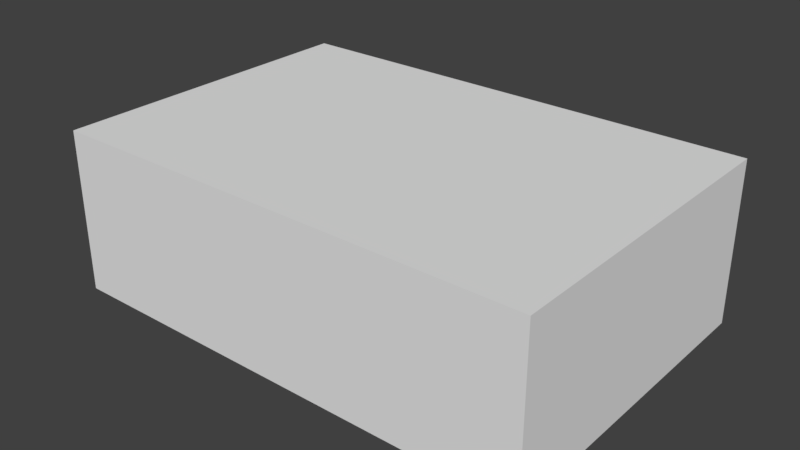 # Source: untitled.blend  (saved by Blender 2.79.0; exported with 4.5.12 LTS)
import bpy
from mathutils import Matrix  # noqa: F401  (used for matrix-valued properties, if any)

bpy.ops.wm.read_factory_settings(use_empty=True)
scene = bpy.context.scene
scene.name = 'Scene'

# ---- collections
col_collection_1 = bpy.data.collections.new('Collection 1'); scene.collection.children.link(col_collection_1)

# ---- materials (node trees are filled in below, after node groups)
mat_wall_01 = bpy.data.materials.new('Wall_01')
mat_wall_01.alpha_threshold = 0.0
mat_wall_01.use_transparent_shadow = False
mat_wall_01.roughness = 0.5
mat_wall_01.specular_intensity = 0.0
mat_wall_02 = bpy.data.materials.new('Wall_02')
mat_wall_02.alpha_threshold = 0.0
mat_wall_02.use_transparent_shadow = False
mat_wall_02.roughness = 0.5
mat_wall_02.specular_intensity = 0.0
mat_floor_01 = bpy.data.materials.new('Floor_01')
mat_floor_01.alpha_threshold = 0.0
mat_floor_01.use_transparent_shadow = False
mat_floor_01.roughness = 0.5
mat_floor_01.specular_intensity = 0.0
mat_ceiling_01 = bpy.data.materials.new('Ceiling_01')
mat_ceiling_01.alpha_threshold = 0.0
mat_ceiling_01.use_transparent_shadow = False
mat_ceiling_01.roughness = 0.5
mat_ceiling_01.specular_intensity = 0.0
mat_wall_window_01 = bpy.data.materials.new('Wall_Window_01')
mat_wall_window_01.alpha_threshold = 0.0
mat_wall_window_01.use_transparent_shadow = False
mat_wall_window_01.roughness = 0.5
mat_wall_window_01.specular_intensity = 0.0
mat_window_01 = bpy.data.materials.new('Window_01')
mat_window_01.alpha_threshold = 0.0
mat_window_01.use_transparent_shadow = False
mat_window_01.roughness = 0.5
mat_window_01.specular_intensity = 0.0
mat_wall_03 = bpy.data.materials.new('Wall_03')
mat_wall_03.alpha_threshold = 0.0
mat_wall_03.use_transparent_shadow = False
mat_wall_03.roughness = 0.5
mat_wall_03.specular_intensity = 0.0

# ---- material node trees

# ---- world
world_world = bpy.data.worlds.new('World'); scene.world = world_world
world_world.color = (0.05088, 0.05088, 0.05088)
world_world.use_sun_shadow = False
world_world.sun_shadow_jitter_overblur = 0.0
world_world.cycles.sampling_method = 'MANUAL'

# ---- meshes
me_plane = bpy.data.meshes.new('Plane')
me_plane.from_pydata([(-2.0, -1.0, -0.0004519), (0.0, -1.0, -0.0004519), (-4.0, -1.0, 3.0), (-4.0, -1.0, 1.0), (2.0, -1.0, -0.0004519), (-4.0, -1.0, -0.0004519), (2.0, -1.0, 2.0), (2.0, -1.0, 4.0), (0.0, -1.0, 4.0), (-2.0, -1.0, 4.0), (-4.0, -1.0, 4.0), (-3.667, -1.0, -0.0004519), (1.667, -1.0, -0.0004519), (2.0, -1.0, 0.9999), (2.0, -1.0, 3.0), (1.0, -1.0, 4.0), (-3.0, -1.0, 4.0), (0.0, -1.0, 3.0), (0.0, -1.0, 0.9999), (-2.0, -1.0, 3.0), (-2.0, -1.0, 1.0)], [], [(2, 16, 19), (3, 19, 20), (13, 4, 12), (17, 14, 6), (17, 15, 14), (11, 3, 20), (20, 17, 18), (19, 8, 17), (0, 18, 1), (9, 19, 16), (2, 10, 16), (3, 2, 19), (12, 1, 18), (18, 13, 12), (6, 13, 18), (18, 17, 6), (7, 14, 15), (17, 8, 15), (20, 0, 11), (11, 5, 3), (20, 19, 17), (19, 9, 8), (0, 20, 18)])
me_plane.polygons.foreach_set('use_smooth', [True] * 23)
me_plane.polygons.foreach_set('material_index', [2, 2, 2, 2, 2, 2, 2, 2, 2, 2, 2, 2, 2, 2, 2, 2, 2, 2, 2, 2, 2, 2, 2])
_uv = me_plane.uv_layers.new(name='UVMap')
_uv.uv.foreach_set('vector', [1.987, 0.9957, 1.488, 1.496, 0.9876, 0.9958, 1.987, -0.004017, 0.9876, 0.9958, 0.9876, -0.003995, -1.016, -0.003949, -1.016, -0.504, -0.8453, -0.504, -0.01212, 0.9958, -1.016, 0.9959, -1.016, 0.496, -0.01212, 0.9958, -0.512, 1.496, -1.016, 0.9959, 1.821, -0.504, 1.987, -0.004017, 0.9876, -0.003995, 0.9876, -0.003995, -0.01212, 0.9958, -0.01217, -0.003972, 0.9876, 0.9958, -0.0121, 1.496, -0.01212, 0.9958, 0.9875, -0.504, -0.01217, -0.003972, -0.01219, -0.504, 0.9876, 1.496, 0.9876, 0.9958, 1.488, 1.496, 1.987, 0.9957, 1.987, 1.496, 1.488, 1.496, 1.987, -0.004017, 1.987, 0.9957, 0.9876, 0.9958, -0.8453, -0.504, -0.01219, -0.504, -0.01217, -0.003972, -0.01217, -0.003972, -1.016, -0.003949, -0.8453, -0.504, -1.016, 0.496, -1.016, -0.003949, -0.01217, -0.003972, -0.01217, -0.003972, -0.01212, 0.9958, -1.016, 0.496, -1.016, 1.496, -1.016, 0.9959, -0.512, 1.496, -0.01212, 0.9958, -0.0121, 1.496, -0.512, 1.496, 0.9876, -0.003995, 0.9875, -0.504, 1.821, -0.504, 1.821, -0.504, 1.987, -0.504, 1.987, -0.004017, 0.9876, -0.003995, 0.9876, 0.9958, -0.01212, 0.9958, 0.9876, 0.9958, 0.9876, 1.496, -0.0121, 1.496, 0.9875, -0.504, 0.9876, -0.003995, -0.01217, -0.003972])
me_plane.materials.append(mat_wall_01)
me_plane.materials.append(mat_wall_02)
me_plane.materials.append(mat_floor_01)
me_plane.materials.append(mat_ceiling_01)
me_plane.materials.append(mat_wall_window_01)
me_plane.materials.append(mat_window_01)
me_plane.use_remesh_preserve_volume = False
me_plane.use_remesh_preserve_attributes = False
me_plane.use_mirror_vertex_groups = False
me_plane.update()
me_plane.normals_split_custom_set([tuple(v) for v in zip(*[iter([0.0, 1.0, 0.0, 0.0, 1.0, 0.0, -1.696e-13, 1.0, -2.98e-08, -3.392e-13, 1.0, -2.98e-08, -1.696e-13, 1.0, -2.98e-08, -5.089e-13, 1.0, -4.47e-08, -6.82e-13, 1.0, 0.0, 0.0, 1.0, 0.0, 0.0, 1.0, 0.0, 6.948e-14, 1.0, -3.59e-08, 0.0, 1.0, 0.0, -8.01e-14, 1.0, -3.519e-08, 6.948e-14, 1.0, -3.59e-08, 0.0, 1.0, 0.0, 0.0, 1.0, 0.0, 0.0, 1.0, 0.0, -3.392e-13, 1.0, -2.98e-08, -5.089e-13, 1.0, -4.47e-08, -5.089e-13, 1.0, -4.47e-08, 6.948e-14, 1.0, -3.59e-08, -2.008e-13, 1.0, -3.59e-08, -1.696e-13, 1.0, -2.98e-08, 0.0, 1.0, 0.0, 6.948e-14, 1.0, -3.59e-08, 0.0, 1.0, 0.0, -2.008e-13, 1.0, -3.59e-08, 0.0, 1.0, 0.0, 0.0, 1.0, 0.0, -1.696e-13, 1.0, -2.98e-08, 0.0, 1.0, 0.0, 0.0, 1.0, 0.0, 0.0, 1.0, 0.0, 0.0, 1.0, 0.0, -3.392e-13, 1.0, -2.98e-08, 0.0, 1.0, 0.0, -1.696e-13, 1.0, -2.98e-08, 0.0, 1.0, 0.0, 0.0, 1.0, 0.0, -2.008e-13, 1.0, -3.59e-08, -2.008e-13, 1.0, -3.59e-08, -6.82e-13, 1.0, 0.0, 0.0, 1.0, 0.0, -8.01e-14, 1.0, -3.519e-08, -6.82e-13, 1.0, 0.0, -2.008e-13, 1.0, -3.59e-08, -2.008e-13, 1.0, -3.59e-08, 6.948e-14, 1.0, -3.59e-08, -8.01e-14, 1.0, -3.519e-08, 0.0, 1.0, 0.0, 0.0, 1.0, 0.0, 0.0, 1.0, 0.0, 6.948e-14, 1.0, -3.59e-08, 0.0, 1.0, 0.0, 0.0, 1.0, 0.0, -5.089e-13, 1.0, -4.47e-08, 0.0, 1.0, 0.0, 0.0, 1.0, 0.0, 0.0, 1.0, 0.0, 0.0, 1.0, 0.0, -3.392e-13, 1.0, -2.98e-08, -5.089e-13, 1.0, -4.47e-08, -1.696e-13, 1.0, -2.98e-08, 6.948e-14, 1.0, -3.59e-08, -1.696e-13, 1.0, -2.98e-08, 0.0, 1.0, 0.0, 0.0, 1.0, 0.0, 0.0, 1.0, 0.0, -5.089e-13, 1.0, -4.47e-08, -2.008e-13, 1.0, -3.59e-08])] * 3)])
me_plane_001 = bpy.data.meshes.new('Plane.001')
me_plane_001.from_pydata([(-4.0, 0.5382, 2.339), (-4.0, 0.5382, 1.661), (-4.0, -0.2909, 2.339), (-4.0, -0.2909, 1.661), (-4.0, 1.0, 3.0), (-4.0, -1.0, 3.0), (-4.0, 1.0, 1.0), (-4.0, -1.0, 1.0), (-4.0, -1.0, -0.0004519), (-4.0, 1.0, -0.0004518), (-4.087, -0.2909, 1.661), (-4.087, -0.2909, 2.339), (-4.087, 0.5382, 1.661), (-4.087, 0.5382, 2.339), (-4.0, -0.3435, 2.34), (-4.0, -0.3435, 1.66), (-3.956, -0.2909, 1.661), (-3.956, -0.2909, 2.339), (-3.956, -0.3435, 2.34), (-3.956, -0.3435, 1.66), (-3.952, -0.2909, 1.887), (-3.958, -0.2909, 2.113), (-3.952, -0.3435, 1.887), (-3.958, -0.3435, 2.113), (-4.0, -1.0, 4.0), (-4.0, 1.0, 4.0)], [], [(10, 13, 11), (3, 11, 2), (4, 1, 6), (2, 0, 4), (2, 13, 0), (1, 10, 3), (0, 12, 1), (2, 21, 3), (22, 16, 20), (3, 19, 15), (15, 22, 23), (2, 18, 17), (23, 17, 18), (22, 21, 23), (6, 3, 7), (7, 14, 5), (4, 5, 2), (14, 2, 5), (4, 0, 1), (3, 10, 11), (10, 12, 13), (2, 11, 13), (1, 12, 10), (0, 13, 12), (16, 3, 20), (2, 17, 21), (21, 20, 3), (22, 19, 16), (3, 16, 19), (18, 14, 23), (15, 19, 22), (23, 14, 15), (2, 14, 18), (23, 21, 17), (22, 20, 21), (15, 7, 3), (6, 1, 3), (7, 15, 14), (25, 5, 4), (8, 6, 7), (25, 24, 5), (8, 9, 6)])
me_plane_001.polygons.foreach_set('use_smooth', [True] * 42)
me_plane_001.polygons.foreach_set('material_index', [5, 4, 4, 4, 4, 4, 4, 4, 4, 4, 4, 4, 4, 4, 4, 4, 4, 4, 4, 4, 5, 4, 4, 4, 4, 4, 4, 4, 4, 4, 4, 4, 4, 4, 4, 4, 4, 4, 6, 6, 6, 6])
_k = set([(0, 1), (0, 2), (0, 13), (1, 3), (1, 12), (2, 11), (2, 14), (2, 17), (3, 10), (3, 15), (3, 16), (10, 11), (10, 12), (11, 13), (12, 13), (14, 15), (14, 18), (15, 19), (16, 19), (16, 20), (17, 18), (17, 21), (18, 23), (19, 22), (20, 21), (20, 22), (21, 23), (22, 23)])
me_plane_001.attributes.new('sharp_edge', 'BOOLEAN', 'EDGE').data.foreach_set('value', [ (min(e.vertices), max(e.vertices)) in _k for e in me_plane_001.edges])
_uv = me_plane_001.uv_layers.new(name='UVMap')
_uv.uv.foreach_set('vector', [0.2651, 0.0, 0.7349, 1.0, 0.7349, 2.98e-08, 0.3791, 0.4159, 0.4232, 0.7596, 0.3791, 0.7596, 0.0, 1.0, 0.6699, 0.769, 1.0, 1.0, 0.3302, 0.3546, 0.3302, 0.769, 0.0, 1.0, 0.4758, 0.758, 0.4334, 0.3404, 0.4758, 0.3404, 0.483, 0.341, 0.5257, 0.7574, 0.483, 0.7574, 0.5767, 0.758, 0.5351, 0.4194, 0.5767, 0.4194, 0.3791, 0.7596, 0.3574, 0.645, 0.3791, 0.4159, 0.5864, 0.5307, 0.6131, 0.4162, 0.6131, 0.5308, 0.3562, 0.3772, 0.3786, 0.4039, 0.3562, 0.4039, 0.6207, 0.4158, 0.6454, 0.5307, 0.6423, 0.6456, 0.4094, 0.3772, 0.387, 0.4039, 0.387, 0.3772, 0.5864, 0.6456, 0.6131, 0.76, 0.5864, 0.7605, 0.5864, 0.5307, 0.6131, 0.6455, 0.5864, 0.6456, 1.0, 1.0, 0.6699, 0.3546, 1.0, 1.448e-07, 1.0, 1.448e-07, 0.3297, 0.3254, 0.0, 1.448e-07, 0.0, 1.0, 0.0, 1.448e-07, 0.3302, 0.3546, 0.3297, 0.3254, 0.3302, 0.3546, 0.0, 1.448e-07, 0.0, 1.0, 0.3302, 0.769, 0.6699, 0.769, 0.3791, 0.4159, 0.4232, 0.4159, 0.4232, 0.7596, 0.2651, 0.0, 0.2651, 1.0, 0.7349, 1.0, 0.4758, 0.758, 0.4334, 0.758, 0.4334, 0.3404, 0.483, 0.341, 0.5257, 0.341, 0.5257, 0.7574, 0.5767, 0.758, 0.5351, 0.758, 0.5351, 0.4194, 0.3567, 0.4159, 0.3791, 0.4159, 0.3544, 0.5305, 0.3791, 0.7596, 0.3567, 0.7596, 0.3574, 0.645, 0.3574, 0.645, 0.3544, 0.5305, 0.3791, 0.4159, 0.5864, 0.5307, 0.5864, 0.4157, 0.6131, 0.4162, 0.3562, 0.3772, 0.3786, 0.3772, 0.3786, 0.4039, 0.643, 0.7605, 0.6206, 0.7605, 0.6423, 0.6456, 0.6207, 0.4158, 0.6431, 0.4158, 0.6454, 0.5307, 0.6423, 0.6456, 0.6206, 0.7605, 0.6207, 0.4158, 0.4094, 0.3772, 0.4094, 0.4039, 0.387, 0.4039, 0.5864, 0.6456, 0.6131, 0.6455, 0.6131, 0.76, 0.5864, 0.5307, 0.6131, 0.5308, 0.6131, 0.6455, 0.6704, 0.3254, 1.0, 1.448e-07, 0.6699, 0.3546, 1.0, 1.0, 0.6699, 0.769, 0.6699, 0.3546, 1.0, 1.448e-07, 0.6704, 0.3254, 0.3297, 0.3254, -0.5, 1.0, 0.0, 1.421e-14, 0.0, 1.0, 1.5, 1.421e-14, 1.0, 1.0, 1.0, 1.421e-14, -0.5, 1.0, -0.5, 1.421e-14, 0.0, 1.421e-14, 1.5, 1.421e-14, 1.5, 1.0, 1.0, 1.0])
me_plane_001.materials.append(mat_wall_01)
me_plane_001.materials.append(mat_wall_02)
me_plane_001.materials.append(mat_floor_01)
me_plane_001.materials.append(mat_ceiling_01)
me_plane_001.materials.append(mat_wall_window_01)
me_plane_001.materials.append(mat_window_01)
me_plane_001.materials.append(mat_wall_03)
me_plane_001.use_remesh_preserve_volume = False
me_plane_001.use_remesh_preserve_attributes = False
me_plane_001.use_mirror_vertex_groups = False
me_plane_001.update()
me_plane_001.normals_split_custom_set([tuple(v) for v in zip(*[iter([1.0, 0.0, 0.0, 1.0, 0.0, 0.0, 1.0, 0.0, 0.0, -2.748e-08, 1.0, -4.505e-09, 0.0, 1.0, -5.802e-08, -1.384e-08, 1.0, -5.352e-08, 1.0, -7.999e-08, 0.0, 1.0, 1.335e-07, 0.0, 1.0, 1.002e-07, 0.0, 1.0, -3.275e-06, 0.0, 1.0, -8.193e-07, 0.0, 1.0, -7.999e-08, 0.0, 0.0, 0.0, -1.0, 0.0, 0.0, -1.0, 0.0, 0.0, -1.0, 0.0, 0.0, 1.0, 0.0, 0.0, 1.0, 0.0, 0.0, 1.0, 0.0, -1.0, 0.0, 0.0, -1.0, 0.0, 0.0, -1.0, 0.0, -1.384e-08, 1.0, -5.352e-08, -2.308e-07, 1.0, -6.064e-08, -2.748e-08, 1.0, -4.505e-09, 0.9998, 0.0001586, -0.02041, 0.9998, 0.0003456, -0.02037, 0.9998, 0.0001203, -0.02042, 0.0, 0.01845, -0.9998, 0.0, 0.01845, -0.9998, 0.0, 0.01845, -0.9998, 5.48e-08, -1.0, -6.878e-08, 5.14e-07, -1.0, 1.007e-07, 2.308e-07, -1.0, 6.229e-08, 0.0, 0.01845, 0.9998, 0.0, 0.01845, 0.9998, 0.0, 0.01845, 0.9998, 1.0, -4.12e-05, -0.005637, 1.0, -9.544e-05, -0.005625, 1.0, -0.0001065, -0.005623, 0.9997, -0.0001136, 0.02605, 0.9997, 0.0001137, 0.02599, 0.9997, 0.0001603, 0.02598, 1.0, 1.002e-07, 0.0, 1.0, -3.275e-06, 0.0, 1.0, -5.685e-08, 0.0, 1.0, -5.685e-08, 0.0, 1.0, -6.9e-06, 0.0, 1.0, -1.681e-07, 0.0, 1.0, -7.999e-08, 0.0, 1.0, -1.681e-07, 0.0, 1.0, -3.275e-06, 0.0, 1.0, -6.9e-06, 0.0, 1.0, -3.275e-06, 0.0, 1.0, -1.681e-07, 0.0, 1.0, -7.999e-08, 0.0, 1.0, -8.193e-07, 0.0, 1.0, 1.335e-07, 0.0, -2.748e-08, 1.0, -4.505e-09, 0.0, 1.0, 0.0, 0.0, 1.0, -5.802e-08, 1.0, 0.0, 0.0, 1.0, 0.0, 0.0, 1.0, 0.0, 0.0, 0.0, 0.0, -1.0, 0.0, 0.0, -1.0, 0.0, 0.0, -1.0, 0.0, 0.0, 1.0, 0.0, 0.0, 1.0, 0.0, 0.0, 1.0, 0.0, -1.0, 0.0, 0.0, -1.0, 0.0, 0.0, -1.0, 0.0, 0.0, 1.0, 0.0, -2.748e-08, 1.0, -4.505e-09, -5.139e-07, 1.0, 0.0, -1.384e-08, 1.0, -5.352e-08, 0.0, 1.0, -4.11e-08, -2.308e-07, 1.0, -6.064e-08, -2.308e-07, 1.0, -6.064e-08, -5.139e-07, 1.0, 0.0, -2.748e-08, 1.0, -4.505e-09, 0.9998, 0.0001586, -0.02041, 0.9998, 0.0003836, -0.02036, 0.9998, 0.0003456, -0.02037, 0.0, 0.01845, -0.9998, 0.0, 0.01845, -0.9998, 0.0, 0.01845, -0.9998, 0.0, -1.0, 0.0, 2.761e-08, -1.0, 7.623e-09, 2.308e-07, -1.0, 6.229e-08, 5.48e-08, -1.0, -6.878e-08, 0.0, -1.0, -9.368e-08, 5.14e-07, -1.0, 1.007e-07, 2.308e-07, -1.0, 6.229e-08, 2.761e-08, -1.0, 7.623e-09, 5.48e-08, -1.0, -6.878e-08, 0.0, 0.01845, 0.9998, 0.0, 0.01845, 0.9998, 0.0, 0.01845, 0.9998, 1.0, -4.12e-05, -0.005637, 1.0, -3.009e-05, -0.005639, 1.0, -9.544e-05, -0.005625, 0.9997, -0.0001136, 0.02605, 0.9997, -0.0001604, 0.02606, 0.9997, 0.0001137, 0.02599, 1.0, -6.469e-06, 0.0, 1.0, -5.685e-08, 0.0, 1.0, -3.275e-06, 0.0, 1.0, 1.002e-07, 0.0, 1.0, 1.335e-07, 0.0, 1.0, -3.275e-06, 0.0, 1.0, -5.685e-08, 0.0, 1.0, -6.469e-06, 0.0, 1.0, -6.9e-06, 0.0, 1.0, 0.0, 0.0, 1.0, -1.681e-07, 0.0, 1.0, -7.999e-08, 0.0, 1.0, 0.0, 0.0, 1.0, 1.002e-07, 0.0, 1.0, -5.685e-08, 0.0, 1.0, 0.0, 0.0, 1.0, 0.0, 0.0, 1.0, -1.681e-07, 0.0, 1.0, 0.0, 0.0, 1.0, 0.0, 0.0, 1.0, 1.002e-07, 0.0])] * 3)])
me_plane_002 = bpy.data.meshes.new('Plane.002')
me_plane_002.from_pydata([(-2.0, -1.0, -0.0004519), (0.0, -1.0, -0.0004519), (-2.0, 1.0, -0.000452), (0.0, 1.0, -0.000452), (2.0, -1.0, -0.0004519), (2.0, 1.0, -0.0004518), (1.339, -0.2909, -0.0004519), (0.6614, -0.2909, -0.0004519), (1.339, 0.5382, -0.000452), (0.6614, 0.5382, -0.000452), (1.339, -0.2909, -0.08744), (0.6614, -0.2909, -0.08744), (1.339, 0.5382, -0.08744), (0.6614, 0.5382, -0.08744), (0.6604, -0.3435, -0.0004519), (1.34, -0.3435, -0.0004519), (1.339, -0.2909, 0.04357), (0.6614, -0.2909, 0.04357), (0.6604, -0.3435, 0.04357), (1.34, -0.3435, 0.04357), (1.113, -0.2909, 0.04818), (0.8871, -0.2909, 0.0423), (1.113, -0.3435, 0.04818), (0.8868, -0.3435, 0.0423), (-4.0, -1.0, -0.0004519), (-4.0, 1.0, -0.0004518), (-2.661, -0.2909, -0.0004519), (-3.339, -0.2909, -0.0004519), (-2.661, 0.5382, -0.000452), (-3.339, 0.5382, -0.000452), (-2.661, -0.2909, -0.08744), (-3.339, -0.2909, -0.08744), (-2.661, 0.5382, -0.08744), (-3.339, 0.5382, -0.08744), (-3.34, -0.3435, -0.0004519), (-2.66, -0.3435, -0.0004519), (-2.661, -0.2909, 0.04357), (-3.339, -0.2909, 0.04357), (-3.34, -0.3435, 0.04357), (-2.66, -0.3435, 0.04357), (-2.887, -0.2909, 0.04818), (-3.113, -0.2909, 0.0423), (-2.887, -0.3435, 0.04818), (-3.113, -0.3435, 0.0423), (-3.667, -1.0, -0.0004519), (-3.667, 1.0, -0.000452), (1.667, 1.0, -0.000452), (1.667, -1.0, -0.0004519)], [], [(1, 2, 0), (7, 9, 3), (6, 11, 7), (10, 13, 11), (7, 13, 9), (8, 10, 6), (9, 12, 8), (7, 21, 6), (22, 16, 20), (6, 19, 15), (15, 22, 23), (7, 18, 17), (23, 17, 18), (22, 21, 23), (1, 3, 2), (3, 1, 7), (14, 7, 1), (3, 9, 8), (6, 10, 11), (10, 12, 13), (7, 11, 13), (8, 12, 10), (9, 13, 12), (16, 6, 20), (7, 17, 21), (21, 20, 6), (22, 19, 16), (6, 16, 19), (18, 14, 23), (15, 19, 22), (23, 14, 15), (7, 14, 18), (23, 21, 17), (22, 20, 21), (45, 24, 44), (26, 31, 27), (30, 33, 31), (27, 33, 29), (28, 30, 26), (29, 32, 28), (27, 41, 26), (42, 36, 40), (26, 39, 35), (35, 42, 43), (27, 38, 37), (43, 37, 38), (42, 41, 43), (2, 26, 0), (26, 30, 31), (30, 32, 33), (27, 31, 33), (28, 32, 30), (29, 33, 32), (36, 26, 40), (27, 37, 41), (41, 40, 26), (42, 39, 36), (26, 36, 39), (38, 34, 43), (35, 39, 42), (43, 34, 35), (27, 34, 38), (43, 41, 37), (42, 40, 41), (35, 0, 26), (2, 28, 26), (0, 35, 34), (29, 45, 27), (47, 5, 46), (47, 46, 6), (45, 25, 24), (29, 28, 45), (44, 0, 34), (34, 27, 44), (28, 2, 45), (45, 44, 27), (47, 4, 5), (15, 14, 47), (46, 3, 8), (8, 6, 46), (14, 1, 47), (47, 6, 15)])
me_plane_002.polygons.foreach_set('use_smooth', [True] * 82)
me_plane_002.polygons.foreach_set('material_index', [0, 4, 4, 5, 4, 4, 4, 4, 4, 4, 4, 4, 4, 4, 0, 4, 4, 4, 4, 5, 4, 4, 4, 4, 4, 4, 4, 4, 4, 4, 4, 4, 4, 4, 1, 4, 5, 4, 4, 4, 4, 4, 4, 4, 4, 4, 4, 4, 4, 5, 4, 4, 4, 4, 4, 4, 4, 4, 4, 4, 4, 4, 4, 4, 4, 4, 4, 4, 1, 4, 1, 4, 4, 4, 4, 4, 1, 4, 4, 4, 4, 4])
_k = set([(6, 8), (6, 10), (6, 15), (6, 16), (7, 9), (7, 11), (7, 14), (7, 17), (8, 9), (8, 12), (9, 13), (10, 11), (10, 12), (11, 13), (12, 13), (14, 15), (14, 18), (15, 19), (16, 19), (16, 20), (17, 18), (17, 21), (18, 23), (19, 22), (20, 21), (20, 22), (21, 23), (22, 23), (26, 28), (26, 30), (26, 35), (26, 36), (27, 29), (27, 31), (27, 34), (27, 37), (28, 29), (28, 32), (29, 33), (30, 31), (30, 32), (31, 33), (32, 33), (34, 35), (34, 38), (35, 39), (36, 39), (36, 40), (37, 38), (37, 41), (38, 43), (39, 42), (40, 41), (40, 42), (41, 43), (42, 43)])
me_plane_002.attributes.new('sharp_edge', 'BOOLEAN', 'EDGE').data.foreach_set('value', [ (min(e.vertices), max(e.vertices)) in _k for e in me_plane_002.edges])
_uv = me_plane_002.uv_layers.new(name='UVMap')
_uv.uv.foreach_set('vector', [0.9999, 9.998e-05, 9.998e-05, 0.9999, 0.0001, 9.998e-05, 0.3302, 0.3546, 0.3302, 0.769, 0.0001013, 0.9999, 0.3791, 0.4159, 0.4232, 0.7596, 0.3791, 0.7596, 0.2651, 0.0, 0.7349, 1.0, 0.7349, 2.98e-08, 0.4758, 0.758, 0.4334, 0.3404, 0.4758, 0.3404, 0.483, 0.341, 0.5257, 0.7574, 0.483, 0.7574, 0.5767, 0.758, 0.5351, 0.4194, 0.5767, 0.4194, 0.3791, 0.7596, 0.3574, 0.645, 0.3791, 0.4159, 0.5864, 0.5307, 0.6131, 0.4162, 0.6131, 0.5308, 0.3562, 0.3772, 0.3786, 0.4039, 0.3562, 0.4039, 0.6207, 0.4158, 0.6454, 0.5307, 0.6423, 0.6456, 0.4094, 0.3772, 0.387, 0.4039, 0.387, 0.3772, 0.5864, 0.6456, 0.6131, 0.76, 0.5864, 0.7605, 0.5864, 0.5307, 0.6131, 0.6455, 0.5864, 0.6456, 0.9999, 9.998e-05, 0.9999, 0.9999, 9.998e-05, 0.9999, 0.0001013, 0.9999, 0.0001013, 0.0001016, 0.3302, 0.3546, 0.3297, 0.3254, 0.3302, 0.3546, 0.0001013, 0.0001016, 0.0001013, 0.9999, 0.3302, 0.769, 0.6699, 0.769, 0.3791, 0.4159, 0.4232, 0.4159, 0.4232, 0.7596, 0.2651, 0.0, 0.2651, 1.0, 0.7349, 1.0, 0.4758, 0.758, 0.4334, 0.758, 0.4334, 0.3404, 0.483, 0.341, 0.5257, 0.341, 0.5257, 0.7574, 0.5767, 0.758, 0.5351, 0.758, 0.5351, 0.4194, 0.3567, 0.4159, 0.3791, 0.4159, 0.3544, 0.5305, 0.3791, 0.7596, 0.3567, 0.7596, 0.3574, 0.645, 0.3574, 0.645, 0.3544, 0.5305, 0.3791, 0.4159, 0.5864, 0.5307, 0.5864, 0.4157, 0.6131, 0.4162, 0.3562, 0.3772, 0.3786, 0.3772, 0.3786, 0.4039, 0.643, 0.7605, 0.6206, 0.7605, 0.6423, 0.6456, 0.6207, 0.4158, 0.6431, 0.4158, 0.6454, 0.5307, 0.6423, 0.6456, 0.6206, 0.7605, 0.6207, 0.4158, 0.4094, 0.3772, 0.4094, 0.4039, 0.387, 0.4039, 0.5864, 0.6456, 0.6131, 0.6455, 0.6131, 0.76, 0.5864, 0.5307, 0.6131, 0.5308, 0.6131, 0.6455, 0.1667, 0.9999, 0.0001013, 0.0001016, 0.1667, 0.0001013, 0.3791, 0.4159, 0.4232, 0.7596, 0.3791, 0.7596, 0.2651, 0.0, 0.7349, 1.0, 0.7349, 2.98e-08, 0.4758, 0.758, 0.4334, 0.3404, 0.4758, 0.3404, 0.483, 0.341, 0.5257, 0.7574, 0.483, 0.7574, 0.5767, 0.758, 0.5351, 0.4194, 0.5767, 0.4194, 0.3791, 0.7596, 0.3574, 0.645, 0.3791, 0.4159, 0.5864, 0.5307, 0.6131, 0.4162, 0.6131, 0.5308, 0.3562, 0.3772, 0.3786, 0.4039, 0.3562, 0.4039, 0.6207, 0.4158, 0.6454, 0.5307, 0.6423, 0.6456, 0.4094, 0.3772, 0.387, 0.4039, 0.387, 0.3772, 0.5864, 0.6456, 0.6131, 0.76, 0.5864, 0.7605, 0.5864, 0.5307, 0.6131, 0.6455, 0.5864, 0.6456, 0.9999, 0.9999, 0.6699, 0.3546, 0.9999, 9.96e-05, 0.3791, 0.4159, 0.4232, 0.4159, 0.4232, 0.7596, 0.2651, 0.0, 0.2651, 1.0, 0.7349, 1.0, 0.4758, 0.758, 0.4334, 0.758, 0.4334, 0.3404, 0.483, 0.341, 0.5257, 0.341, 0.5257, 0.7574, 0.5767, 0.758, 0.5351, 0.758, 0.5351, 0.4194, 0.3567, 0.4159, 0.3791, 0.4159, 0.3544, 0.5305, 0.3791, 0.7596, 0.3567, 0.7596, 0.3574, 0.645, 0.3574, 0.645, 0.3544, 0.5305, 0.3791, 0.4159, 0.5864, 0.5307, 0.5864, 0.4157, 0.6131, 0.4162, 0.3562, 0.3772, 0.3786, 0.3772, 0.3786, 0.4039, 0.643, 0.7605, 0.6206, 0.7605, 0.6423, 0.6456, 0.6207, 0.4158, 0.6431, 0.4158, 0.6454, 0.5307, 0.6423, 0.6456, 0.6206, 0.7605, 0.6207, 0.4158, 0.4094, 0.3772, 0.4094, 0.4039, 0.387, 0.4039, 0.5864, 0.6456, 0.6131, 0.6455, 0.6131, 0.76, 0.5864, 0.5307, 0.6131, 0.5308, 0.6131, 0.6455, 0.6704, 0.3254, 0.9999, 9.96e-05, 0.6699, 0.3546, 0.9999, 0.9999, 0.6699, 0.769, 0.6699, 0.3546, 0.9999, 9.96e-05, 0.6704, 0.3254, 0.3297, 0.3254, 0.3302, 0.769, 0.1667, 0.9999, 0.3302, 0.3546, 0.8333, 9.994e-05, 0.9999, 0.9999, 0.8333, 0.9999, 0.8333, 9.994e-05, 0.8333, 0.9999, 0.6699, 0.3546, 0.1667, 0.9999, 0.0001013, 0.9999, 0.0001013, 0.0001016, 0.3302, 0.769, 0.6699, 0.769, 0.1667, 0.9999, 0.1667, 0.0001013, 0.9999, 9.96e-05, 0.3297, 0.3254, 0.3297, 0.3254, 0.3302, 0.3546, 0.1667, 0.0001013, 0.6699, 0.769, 0.9999, 0.9999, 0.1667, 0.9999, 0.1667, 0.9999, 0.1667, 0.0001013, 0.3302, 0.3546, 0.8333, 9.994e-05, 0.9999, 9.96e-05, 0.9999, 0.9999, 0.6704, 0.3254, 0.3297, 0.3254, 0.8333, 9.994e-05, 0.8333, 0.9999, 0.0001013, 0.9999, 0.6699, 0.769, 0.6699, 0.769, 0.6699, 0.3546, 0.8333, 0.9999, 0.3297, 0.3254, 0.0001013, 0.0001016, 0.8333, 9.994e-05, 0.8333, 9.994e-05, 0.6699, 0.3546, 0.6704, 0.3254])
me_plane_002.materials.append(mat_wall_01)
me_plane_002.materials.append(mat_wall_02)
me_plane_002.materials.append(mat_floor_01)
me_plane_002.materials.append(mat_ceiling_01)
me_plane_002.materials.append(mat_wall_window_01)
me_plane_002.materials.append(mat_window_01)
me_plane_002.use_remesh_preserve_volume = False
me_plane_002.use_remesh_preserve_attributes = False
me_plane_002.use_mirror_vertex_groups = False
me_plane_002.update()
me_plane_002.normals_split_custom_set([tuple(v) for v in zip(*[iter([-1.663e-08, 4.292e-08, 1.0, 2.534e-08, 8.13e-08, 1.0, 1.663e-08, 4.293e-08, 1.0, -6.765e-08, 5.368e-08, 1.0, -4.536e-08, 1.192e-07, 1.0, -2.533e-08, 8.13e-08, 1.0, 0.0, 1.0, -3.429e-08, 0.0, 1.0, -7.598e-08, 0.0, 1.0, -1.027e-07, 0.0, 0.0, 1.0, 0.0, 0.0, 1.0, 0.0, 0.0, 1.0, 1.0, 6.874e-09, 6.852e-07, 1.0, 9.643e-08, 6.852e-07, 1.0, 1.033e-07, 6.852e-07, -1.0, 0.0, -1.37e-06, -1.0, 0.0, -1.37e-06, -1.0, 0.0, -1.37e-06, 0.0, -1.0, 1.256e-08, 0.0, -1.0, 1.419e-07, 0.0, -1.0, 1.545e-07, 0.0, 1.0, -1.027e-07, 0.0, 1.0, -9.278e-07, 0.0, 1.0, -3.429e-08, 0.02041, 0.0001616, 0.9998, 0.02037, 0.0003376, 0.9998, 0.02042, 0.0001256, 0.9998, 0.9998, 0.01845, -2.712e-06, 0.9998, 0.01845, -2.713e-06, 0.9998, 0.01845, -2.713e-06, 0.0, -1.0, -1.232e-06, 0.0, -1.0, -9.238e-08, 0.0, -1.0, 8.349e-07, -0.9998, 0.01844, 1.351e-06, -0.9998, 0.01844, 1.349e-06, -0.9998, 0.01845, 1.356e-06, 0.005637, -4.51e-05, 1.0, 0.005626, -9.571e-05, 1.0, 0.005623, -0.000106, 1.0, -0.02605, -0.0001134, 0.9997, -0.02599, 0.0001136, 0.9997, -0.02598, 0.0001601, 0.9997, -1.663e-08, 4.292e-08, 1.0, -2.533e-08, 8.13e-08, 1.0, 2.534e-08, 8.13e-08, 1.0, -2.533e-08, 8.13e-08, 1.0, -1.663e-08, 4.292e-08, 1.0, -6.765e-08, 5.368e-08, 1.0, -2.479e-08, 1.905e-08, 1.0, -6.765e-08, 5.368e-08, 1.0, -1.663e-08, 4.292e-08, 1.0, -2.533e-08, 8.13e-08, 1.0, -4.536e-08, 1.192e-07, 1.0, 1.059e-07, 1.089e-07, 1.0, 0.0, 1.0, -3.429e-08, 0.0, 1.0, 0.0, 0.0, 1.0, -7.598e-08, 0.0, 0.0, 1.0, 0.0, 0.0, 1.0, 0.0, 0.0, 1.0, 1.0, 6.874e-09, 6.852e-07, 1.0, 0.0, 6.852e-07, 1.0, 9.643e-08, 6.852e-07, -1.0, 0.0, -1.37e-06, -1.0, 0.0, -1.37e-06, -1.0, 0.0, -1.37e-06, 0.0, -1.0, 1.256e-08, 0.0, -1.0, 0.0, 0.0, -1.0, 1.419e-07, 0.0, 1.0, 0.0, 0.0, 1.0, -3.429e-08, 0.0, 1.0, 0.0, 0.0, 1.0, -1.027e-07, 0.0, 1.0, 0.0, 0.0, 1.0, -9.278e-07, 0.0, 1.0, -9.278e-07, 0.0, 1.0, 0.0, 0.0, 1.0, -3.429e-08, 0.02041, 0.0001616, 0.9998, 0.02036, 0.0003734, 0.9998, 0.02037, 0.0003376, 0.9998, 0.9998, 0.01845, -2.712e-06, 0.9998, 0.01844, -2.712e-06, 0.9998, 0.01845, -2.713e-06, 0.0, -1.0, -1.495e-06, 0.0, -1.0, -1.196e-06, 0.0, -1.0, 8.349e-07, 0.0, -1.0, -1.232e-06, 0.0, -1.0, -1.495e-06, 0.0, -1.0, -9.238e-08, 0.0, -1.0, 8.349e-07, 0.0, -1.0, -1.196e-06, 0.0, -1.0, -1.232e-06, -0.9998, 0.01844, 1.351e-06, -0.9998, 0.01844, 1.344e-06, -0.9998, 0.01844, 1.349e-06, 0.005637, -4.51e-05, 1.0, 0.00564, -3.474e-05, 1.0, 0.005626, -9.571e-05, 1.0, -0.02605, -0.0001134, 0.9997, -0.02606, -0.0001602, 0.9997, -0.02599, 0.0001136, 0.9997, 2.857e-07, 4.219e-08, 1.0, 7.518e-08, 4.706e-08, 1.0, -1.96e-08, 3.61e-08, 1.0, 0.0, 1.0, 1.446e-08, 0.0, 1.0, 0.0, 0.0, 1.0, -6.132e-08, 0.0, 0.0, 1.0, 0.0, 0.0, 1.0, 0.0, 0.0, 1.0, 1.0, 0.0, 0.0, 1.0, 0.0, 0.0, 1.0, 0.0, 0.0, -1.0, 0.0, 0.0, -1.0, 0.0, 0.0, -1.0, 0.0, 0.0, 0.0, -1.0, 0.0, 0.0, -1.0, 0.0, 0.0, -1.0, 0.0, 0.0, 1.0, -6.132e-08, 0.0, 1.0, -8.819e-07, 0.0, 1.0, 1.446e-08, 0.02041, 0.0001617, 0.9998, 0.02037, 0.0003376, 0.9998, 0.02042, 0.0001257, 0.9998, 0.9998, 0.01844, 0.0, 0.9998, 0.01844, 0.0, 0.9998, 0.01844, 0.0, 0.0, -1.0, 0.0, 0.0, -1.0, 0.0, 0.0, -1.0, 0.0, -0.9998, 0.01845, 0.0, -0.9998, 0.01845, 0.0, -0.9998, 0.01844, 0.0, 0.005637, -4.508e-05, 1.0, 0.005626, -9.566e-05, 1.0, 0.005623, -0.0001059, 1.0, -0.02605, -0.0001133, 0.9997, -0.02599, 0.0001136, 0.9997, -0.02598, 0.00016, 0.9997, 2.534e-08, 8.13e-08, 1.0, 6.766e-08, 5.368e-08, 1.0, 1.663e-08, 4.293e-08, 1.0, 0.0, 1.0, 1.446e-08, 0.0, 1.0, 0.0, 0.0, 1.0, 0.0, 0.0, 0.0, 1.0, 0.0, 0.0, 1.0, 0.0, 0.0, 1.0, 1.0, 0.0, 0.0, 1.0, 0.0, 0.0, 1.0, 0.0, 0.0, -1.0, 0.0, 0.0, -1.0, 0.0, 0.0, -1.0, 0.0, 0.0, 0.0, -1.0, 0.0, 0.0, -1.0, 0.0, 0.0, -1.0, 0.0, 0.0, 1.0, 0.0, 0.0, 1.0, 1.446e-08, 0.0, 1.0, 1.136e-06, 0.0, 1.0, -6.132e-08, 0.0, 1.0, 0.0, 0.0, 1.0, -8.819e-07, 0.0, 1.0, -8.819e-07, 0.0, 1.0, 1.136e-06, 0.0, 1.0, 1.446e-08, 0.02041, 0.0001617, 0.9998, 0.02036, 0.0003734, 0.9998, 0.02037, 0.0003376, 0.9998, 0.9998, 0.01844, 0.0, 0.9998, 0.01844, 0.0, 0.9998, 0.01844, 0.0, 0.0, -1.0, 0.0, 0.0, -1.0, 0.0, 0.0, -1.0, 0.0, 0.0, -1.0, 0.0, 0.0, -1.0, 0.0, 0.0, -1.0, 0.0, 0.0, -1.0, 0.0, 0.0, -1.0, 0.0, 0.0, -1.0, 0.0, -0.9998, 0.01845, 0.0, -0.9998, 0.01846, 0.0, -0.9998, 0.01845, 0.0, 0.005637, -4.508e-05, 1.0, 0.00564, -3.472e-05, 1.0, 0.005626, -9.566e-05, 1.0, -0.02605, -0.0001133, 0.9997, -0.02606, -0.0001601, 0.9997, -0.02599, 0.0001136, 0.9997, 2.479e-08, 1.905e-08, 1.0, 1.663e-08, 4.293e-08, 1.0, 6.766e-08, 5.368e-08, 1.0, 2.534e-08, 8.13e-08, 1.0, 4.538e-08, 1.192e-07, 1.0, 6.766e-08, 5.368e-08, 1.0, 1.663e-08, 4.293e-08, 1.0, 2.479e-08, 1.905e-08, 1.0, -5.804e-08, 2.315e-08, 1.0, -1.059e-07, 1.089e-07, 1.0, 2.857e-07, 4.219e-08, 1.0, -1.358e-07, 5.648e-08, 1.0, -1.799e-08, -1.724e-08, 1.0, -6.401e-07, 4.707e-08, 1.0, -3.237e-07, 9.552e-08, 1.0, -1.799e-08, -1.724e-08, 1.0, -3.237e-07, 9.552e-08, 1.0, 1.358e-07, 5.648e-08, 1.0, 2.857e-07, 4.219e-08, 1.0, 7.145e-07, -5.96e-08, 1.0, 7.518e-08, 4.706e-08, 1.0, -1.059e-07, 1.089e-07, 1.0, 4.538e-08, 1.192e-07, 1.0, 2.857e-07, 4.219e-08, 1.0, -1.96e-08, 3.61e-08, 1.0, 1.663e-08, 4.293e-08, 1.0, -5.804e-08, 2.315e-08, 1.0, -5.804e-08, 2.315e-08, 1.0, -1.358e-07, 5.648e-08, 1.0, -1.96e-08, 3.61e-08, 1.0, 4.538e-08, 1.192e-07, 1.0, 2.534e-08, 8.13e-08, 1.0, 2.857e-07, 4.219e-08, 1.0, 2.857e-07, 4.219e-08, 1.0, -1.96e-08, 3.61e-08, 1.0, -1.358e-07, 5.648e-08, 1.0, -1.799e-08, -1.724e-08, 1.0, 0.0, -5.96e-08, 1.0, -6.401e-07, 4.707e-08, 1.0, 5.766e-08, 2.315e-08, 1.0, -2.479e-08, 1.905e-08, 1.0, -1.799e-08, -1.724e-08, 1.0, -3.237e-07, 9.552e-08, 1.0, -2.533e-08, 8.13e-08, 1.0, 1.059e-07, 1.089e-07, 1.0, 1.059e-07, 1.089e-07, 1.0, 1.358e-07, 5.648e-08, 1.0, -3.237e-07, 9.552e-08, 1.0, -2.479e-08, 1.905e-08, 1.0, -1.663e-08, 4.292e-08, 1.0, -1.799e-08, -1.724e-08, 1.0, -1.799e-08, -1.724e-08, 1.0, 1.358e-07, 5.648e-08, 1.0, 5.766e-08, 2.315e-08, 1.0])] * 3)])
me_plane_003 = bpy.data.meshes.new('Plane.003')
me_plane_003.from_pydata([(2.0, -1.0, -0.0004519), (2.0, 1.0, -0.0004518), (2.0, 1.0, 2.0), (2.0, -1.0, 2.0), (2.0, -1.0, 4.0), (2.0, 1.0, 4.0), (2.0, 1.0, 0.9999), (2.0, -1.0, 0.9999), (2.0, -1.0, 3.0), (2.0, 1.0, 3.0)], [], [(9, 3, 8), (2, 7, 3), (5, 8, 4), (6, 0, 7), (9, 2, 3), (2, 6, 7), (5, 9, 8), (6, 1, 0)])
me_plane_003.polygons.foreach_set('use_smooth', [True] * 8)
me_plane_003.polygons.foreach_set('material_index', [0, 0, 1, 1, 0, 0, 1, 1])
_uv = me_plane_003.uv_layers.new(name='UVMap')
_uv.uv.foreach_set('vector', [0.5, 0.9999, 0.0001, 9.998e-05, 0.5, 9.998e-05, 0.9999, 0.9999, 0.5, 9.998e-05, 0.9999, 9.998e-05, 0.9999, 0.9999, 0.5, 9.998e-05, 0.9999, 9.998e-05, 0.5, 0.9999, 0.0001, 9.998e-05, 0.5, 9.998e-05, 0.5, 0.9999, 9.998e-05, 0.9999, 0.0001, 9.998e-05, 0.9999, 0.9999, 0.5, 0.9999, 0.5, 9.998e-05, 0.9999, 0.9999, 0.5, 0.9999, 0.5, 9.998e-05, 0.5, 0.9999, 9.998e-05, 0.9999, 0.0001, 9.998e-05])
me_plane_003.materials.append(mat_wall_01)
me_plane_003.materials.append(mat_wall_02)
me_plane_003.materials.append(mat_floor_01)
me_plane_003.materials.append(mat_ceiling_01)
me_plane_003.materials.append(mat_wall_window_01)
me_plane_003.materials.append(mat_window_01)
me_plane_003.use_remesh_preserve_volume = False
me_plane_003.use_remesh_preserve_attributes = False
me_plane_003.use_mirror_vertex_groups = False
me_plane_003.update()
me_plane_003.normals_split_custom_set([tuple(v) for v in zip(*[iter([-1.0, 0.0, 0.0, -1.0, 0.0, 0.0, -1.0, 0.0, 0.0, -1.0, 0.0, 0.0, -1.0, 0.0, 0.0, -1.0, 0.0, 0.0, -1.0, 0.0, 0.0, -1.0, 0.0, 0.0, -1.0, 0.0, 0.0, -1.0, 0.0, 0.0, -1.0, 0.0, 0.0, -1.0, 0.0, 0.0, -1.0, 0.0, 0.0, -1.0, 0.0, 0.0, -1.0, 0.0, 0.0, -1.0, 0.0, 0.0, -1.0, 0.0, 0.0, -1.0, 0.0, 0.0, -1.0, 0.0, 0.0, -1.0, 0.0, 0.0, -1.0, 0.0, 0.0, -1.0, 0.0, 0.0, -1.0, 0.0, 0.0, -1.0, 0.0, 0.0])] * 3)])
me_plane_004 = bpy.data.meshes.new('Plane.004')
me_plane_004.from_pydata([(2.0, -1.0, 4.0), (2.0, 1.0, 4.0), (0.0, -1.0, 4.0), (0.0, 1.0, 4.0), (-2.0, -1.0, 4.0), (-2.0, 1.0, 4.0), (-4.0, -1.0, 4.0), (-4.0, 1.0, 4.0), (1.0, -1.0, 4.0), (1.0, 1.0, 4.0), (-3.0, -1.0, 4.0), (-3.0, 1.0, 4.0)], [], [(11, 4, 10), (4, 3, 2), (4, 5, 3), (3, 8, 2), (7, 10, 6), (9, 0, 8), (11, 5, 4), (3, 9, 8), (7, 11, 10), (9, 1, 0)])
me_plane_004.polygons.foreach_set('use_smooth', [True] * 10)
me_plane_004.polygons.foreach_set('material_index', [0, 0, 0, 0, 1, 1, 0, 0, 1, 1])
_uv = me_plane_004.uv_layers.new(name='UVMap')
_uv.uv.foreach_set('vector', [0.5, 0.9999, 0.0001, 9.998e-05, 0.5, 9.998e-05, 0.9999, 9.998e-05, 9.998e-05, 0.9999, 0.0001, 9.998e-05, 0.9999, 9.998e-05, 0.9999, 0.9999, 9.998e-05, 0.9999, 0.9999, 0.9999, 0.5, 9.998e-05, 0.9999, 9.998e-05, 0.9999, 0.9999, 0.5, 9.998e-05, 0.9999, 9.998e-05, 0.5, 0.9999, 0.0001, 9.998e-05, 0.5, 9.998e-05, 0.5, 0.9999, 9.998e-05, 0.9999, 0.0001, 9.998e-05, 0.9999, 0.9999, 0.5, 0.9999, 0.5, 9.998e-05, 0.9999, 0.9999, 0.5, 0.9999, 0.5, 9.998e-05, 0.5, 0.9999, 9.998e-05, 0.9999, 0.0001, 9.998e-05])
me_plane_004.materials.append(mat_wall_01)
me_plane_004.materials.append(mat_wall_02)
me_plane_004.materials.append(mat_floor_01)
me_plane_004.materials.append(mat_ceiling_01)
me_plane_004.materials.append(mat_wall_window_01)
me_plane_004.materials.append(mat_window_01)
me_plane_004.use_remesh_preserve_volume = False
me_plane_004.use_remesh_preserve_attributes = False
me_plane_004.use_mirror_vertex_groups = False
me_plane_004.update()
me_plane_004.normals_split_custom_set([tuple(v) for v in zip(*[iter([0.0, 0.0, -1.0, 0.0, 0.0, -1.0, 0.0, 0.0, -1.0, 0.0, 0.0, -1.0, 0.0, 0.0, -1.0, 0.0, 0.0, -1.0, 0.0, 0.0, -1.0, 0.0, 0.0, -1.0, 0.0, 0.0, -1.0, 0.0, 0.0, -1.0, 0.0, 0.0, -1.0, 0.0, 0.0, -1.0, 0.0, 0.0, -1.0, 0.0, 0.0, -1.0, 0.0, 0.0, -1.0, 0.0, 0.0, -1.0, 0.0, 0.0, -1.0, 0.0, 0.0, -1.0, 0.0, 0.0, -1.0, 0.0, 0.0, -1.0, 0.0, 0.0, -1.0, 0.0, 0.0, -1.0, 0.0, 0.0, -1.0, 0.0, 0.0, -1.0, 0.0, 0.0, -1.0, 0.0, 0.0, -1.0, 0.0, 0.0, -1.0, 0.0, 0.0, -1.0, 0.0, 0.0, -1.0, 0.0, 0.0, -1.0])] * 3)])
me_plane_005 = bpy.data.meshes.new('Plane.005')
me_plane_005.from_pydata([(-2.0, 1.0, -0.000452), (0.0, 1.0, -0.000452), (-4.0, 1.0, 3.0), (-4.0, 1.0, 1.0), (2.0, 1.0, -0.0004518), (-4.0, 1.0, -0.0004518), (2.0, 1.0, 2.0), (2.0, 1.0, 4.0), (0.0, 1.0, 4.0), (-2.0, 1.0, 4.0), (-4.0, 1.0, 4.0), (-3.667, 1.0, -0.000452), (1.667, 1.0, -0.000452), (2.0, 1.0, 0.9999), (2.0, 1.0, 3.0), (1.0, 1.0, 4.0), (-3.0, 1.0, 4.0), (0.0, 1.0, 3.0), (0.0, 1.0, 0.9999), (-2.0, 1.0, 3.0), (-2.0, 1.0, 1.0)], [], [(14, 15, 17), (6, 14, 17), (12, 13, 18), (20, 17, 19), (17, 9, 19), (0, 18, 20), (3, 19, 2), (19, 16, 2), (20, 3, 11), (8, 17, 15), (14, 7, 15), (17, 18, 6), (13, 6, 18), (18, 1, 12), (12, 4, 13), (20, 18, 17), (17, 8, 9), (0, 1, 18), (3, 20, 19), (10, 2, 16), (19, 9, 16), (5, 11, 3), (0, 20, 11)])
me_plane_005.polygons.foreach_set('use_smooth', [True] * 23)
me_plane_005.polygons.foreach_set('material_index', [3, 3, 3, 3, 3, 3, 3, 3, 3, 3, 3, 3, 3, 3, 3, 3, 3, 3, 3, 3, 3, 3, 3])
_uv = me_plane_005.uv_layers.new(name='UVMap')
_uv.uv.foreach_set('vector', [2.004, 0.9999, 1.5, 1.5, 0.9999, 0.9999, 2.004, 0.5, 2.004, 0.9999, 0.9999, 0.9999, 1.833, -0.5, 2.004, 7.712e-05, 0.9999, 9.998e-05, 9.998e-05, 0.0001228, 0.9999, 0.9999, 9.998e-05, 0.9999, 0.9999, 0.9999, 0.0001, 1.5, 9.998e-05, 0.9999, 9.993e-05, -0.5, 0.9999, 9.998e-05, 9.998e-05, 0.0001228, -0.9998, 0.0001457, 9.998e-05, 0.9999, -0.9998, 0.9999, 9.998e-05, 0.9999, -0.4998, 1.5, -0.9998, 0.9999, 9.998e-05, 0.0001228, -0.9998, 0.0001457, -0.833, -0.5, 0.9999, 1.5, 0.9999, 0.9999, 1.5, 1.5, 2.004, 0.9999, 2.004, 1.5, 1.5, 1.5, 0.9999, 0.9999, 0.9999, 9.998e-05, 2.004, 0.5, 2.004, 7.712e-05, 2.004, 0.5, 0.9999, 9.998e-05, 0.9999, 9.998e-05, 0.9999, -0.5, 1.833, -0.5, 1.833, -0.5, 2.004, -0.5, 2.004, 7.712e-05, 9.998e-05, 0.0001228, 0.9999, 9.998e-05, 0.9999, 0.9999, 0.9999, 0.9999, 0.9999, 1.5, 0.0001, 1.5, 9.993e-05, -0.5, 0.9999, -0.5, 0.9999, 9.998e-05, -0.9998, 0.0001457, 9.998e-05, 0.0001228, 9.998e-05, 0.9999, -0.9998, 1.5, -0.9998, 0.9999, -0.4998, 1.5, 9.998e-05, 0.9999, 0.0001, 1.5, -0.4998, 1.5, -0.9998, -0.5, -0.833, -0.5, -0.9998, 0.0001457, 9.993e-05, -0.5, 9.998e-05, 0.0001228, -0.833, -0.5])
me_plane_005.materials.append(mat_wall_01)
me_plane_005.materials.append(mat_wall_02)
me_plane_005.materials.append(mat_floor_01)
me_plane_005.materials.append(mat_ceiling_01)
me_plane_005.materials.append(mat_wall_window_01)
me_plane_005.materials.append(mat_window_01)
me_plane_005.use_remesh_preserve_volume = False
me_plane_005.use_remesh_preserve_attributes = False
me_plane_005.use_mirror_vertex_groups = False
me_plane_005.update()
me_plane_005.normals_split_custom_set([tuple(v) for v in zip(*[iter([0.0, -1.0, 5.961e-08, 0.0, -1.0, 1.192e-07, 2.626e-09, -1.0, 7.926e-08, 4.399e-09, -1.0, 4.2e-08, 0.0, -1.0, 5.961e-08, 2.626e-09, -1.0, 7.926e-08, 0.0, -1.0, 0.0, 6.82e-13, -1.0, 5.96e-08, 2.626e-09, -1.0, 2.37e-08, 2.544e-13, -1.0, 2.956e-08, 2.626e-09, -1.0, 7.926e-08, 8.482e-14, -1.0, 4.47e-08, 2.626e-09, -1.0, 7.926e-08, 0.0, -1.0, 1.544e-07, 8.482e-14, -1.0, 4.47e-08, 0.0, -1.0, 0.0, 2.626e-09, -1.0, 2.37e-08, 2.544e-13, -1.0, 2.956e-08, 1.696e-13, -1.0, -5.722e-09, 8.482e-14, -1.0, 4.47e-08, 0.0, -1.0, 5.96e-08, 8.482e-14, -1.0, 4.47e-08, 0.0, -1.0, 1.192e-07, 0.0, -1.0, 5.96e-08, 2.544e-13, -1.0, 2.956e-08, 1.696e-13, -1.0, -5.722e-09, 0.0, -1.0, -3.846e-08, 0.0, -1.0, 2.384e-07, 2.626e-09, -1.0, 7.926e-08, 0.0, -1.0, 1.192e-07, 0.0, -1.0, 5.961e-08, 0.0, -1.0, 2.384e-07, 0.0, -1.0, 1.192e-07, 2.626e-09, -1.0, 7.926e-08, 2.626e-09, -1.0, 2.37e-08, 4.399e-09, -1.0, 4.2e-08, 6.82e-13, -1.0, 5.96e-08, 4.399e-09, -1.0, 4.2e-08, 2.626e-09, -1.0, 2.37e-08, 2.626e-09, -1.0, 2.37e-08, 0.0, -1.0, 0.0, 0.0, -1.0, 0.0, 0.0, -1.0, 0.0, 0.0, -1.0, 0.0, 6.82e-13, -1.0, 5.96e-08, 2.544e-13, -1.0, 2.956e-08, 2.626e-09, -1.0, 2.37e-08, 2.626e-09, -1.0, 7.926e-08, 2.626e-09, -1.0, 7.926e-08, 0.0, -1.0, 2.384e-07, 0.0, -1.0, 1.544e-07, 0.0, -1.0, 0.0, 0.0, -1.0, 0.0, 2.626e-09, -1.0, 2.37e-08, 1.696e-13, -1.0, -5.722e-09, 2.544e-13, -1.0, 2.956e-08, 8.482e-14, -1.0, 4.47e-08, 0.0, -1.0, 2.383e-07, 0.0, -1.0, 5.96e-08, 0.0, -1.0, 1.192e-07, 8.482e-14, -1.0, 4.47e-08, 0.0, -1.0, 1.544e-07, 0.0, -1.0, 1.192e-07, 0.0, -1.0, 0.0, 0.0, -1.0, -3.846e-08, 1.696e-13, -1.0, -5.722e-09, 0.0, -1.0, 0.0, 2.544e-13, -1.0, 2.956e-08, 0.0, -1.0, -3.846e-08])] * 3)])

# ---- objects
ob_floor_01 = bpy.data.objects.new('Floor_01', me_plane)
ob_wall_01 = bpy.data.objects.new('Wall_01', me_plane_001)
ob_wall_02 = bpy.data.objects.new('Wall_02', me_plane_002)
ob_wall_03 = bpy.data.objects.new('Wall_03', me_plane_003)
ob_wall_04 = bpy.data.objects.new('Wall_04', me_plane_004)
ob_ceiling_01 = bpy.data.objects.new('Ceiling_01', me_plane_005)

# ---- transforms, parenting, visibility, modifiers, constraints
ob_floor_01.location = (1.5, 3.0, 1.5)
ob_floor_01.rotation_euler = (1.571, -0.0, 0.0)
ob_floor_01.scale = (1.5, 1.5, 1.5)
ob_floor_01.color = (0.8, 0.8, 0.8, 1.0)
ob_floor_01.lineart.crease_threshold = 0.0
ob_wall_01.location = (1.5, 3.0, 1.5)
ob_wall_01.rotation_euler = (1.571, -0.0, 0.0)
ob_wall_01.scale = (1.5, 1.5, 1.5)
ob_wall_01.color = (0.8, 0.8, 0.8, 1.0)
ob_wall_01.lineart.crease_threshold = 0.0
ob_wall_02.location = (1.5, 3.0, 1.5)
ob_wall_02.rotation_euler = (1.571, -0.0, 0.0)
ob_wall_02.scale = (1.5, 1.5, 1.5)
ob_wall_02.color = (0.8, 0.8, 0.8, 1.0)
ob_wall_02.lineart.crease_threshold = 0.0
ob_wall_03.location = (1.5, 3.0, 1.5)
ob_wall_03.rotation_euler = (1.571, -0.0, 0.0)
ob_wall_03.scale = (1.5, 1.5, 1.5)
ob_wall_03.color = (0.8, 0.8, 0.8, 1.0)
ob_wall_03.lineart.crease_threshold = 0.0
ob_wall_04.location = (1.5, 3.0, 1.5)
ob_wall_04.rotation_euler = (1.571, -0.0, 0.0)
ob_wall_04.scale = (1.5, 1.5, 1.5)
ob_wall_04.color = (0.8, 0.8, 0.8, 1.0)
ob_wall_04.lineart.crease_threshold = 0.0
ob_ceiling_01.location = (1.5, 3.0, 1.5)
ob_ceiling_01.rotation_euler = (1.571, -0.0, 0.0)
ob_ceiling_01.scale = (1.5, 1.5, 1.5)
ob_ceiling_01.color = (0.8, 0.8, 0.8, 1.0)
ob_ceiling_01.lineart.crease_threshold = 0.0

# ---- collection membership
col_collection_1.objects.link(ob_floor_01)
col_collection_1.objects.link(ob_wall_01)
col_collection_1.objects.link(ob_wall_02)
col_collection_1.objects.link(ob_wall_03)
col_collection_1.objects.link(ob_wall_04)
col_collection_1.objects.link(ob_ceiling_01)

# ---- scene / render settings (as saved in the file)
scene.frame_start = 1; scene.frame_end = 250; scene.frame_set(1)
scene.render.engine = 'BLENDER_EEVEE_NEXT'
scene.render.image_settings.compression = 70
scene.render.dither_intensity = 0.0
scene.cycles.use_denoising = False
scene.cycles.samples = 256
scene.cycles.sampling_pattern = 'TABULATED_SOBOL'
scene.cycles.use_adaptive_sampling = False
scene.cycles.use_light_tree = False
scene.cycles.blur_glossy = 0.0
scene.cycles.sample_clamp_indirect = 0.0
scene.view_settings.view_transform = 'Standard'
bpy.context.view_layer.update()

# ---- added for rendering (the .blend has no active camera and no usable light): camera, sun
cam_auto = bpy.data.cameras.new('AutoCamera')
cam_auto.lens = 50.0
cam_auto.sensor_width = 36.0
cam_auto.clip_end = 1000.0
ob_auto_camera = bpy.data.objects.new('AutoCamera', cam_auto)
scene.collection.objects.link(ob_auto_camera)
ob_auto_camera.location = (10.4824, -12.592, 9.93838)
ob_auto_camera.rotation_euler = (1.09748, -7.21219e-08, 0.694738)
scene.camera = ob_auto_camera
light_auto_sun = bpy.data.lights.new('AutoSun', 'SUN')
light_auto_sun.energy = 3.0
light_auto_sun.angle = 0.0523599
ob_auto_sun = bpy.data.objects.new('AutoSun', light_auto_sun)
scene.collection.objects.link(ob_auto_sun)
ob_auto_sun.rotation_euler = (0.872665, 0.174533, 0.523599)
bpy.context.view_layer.update()
